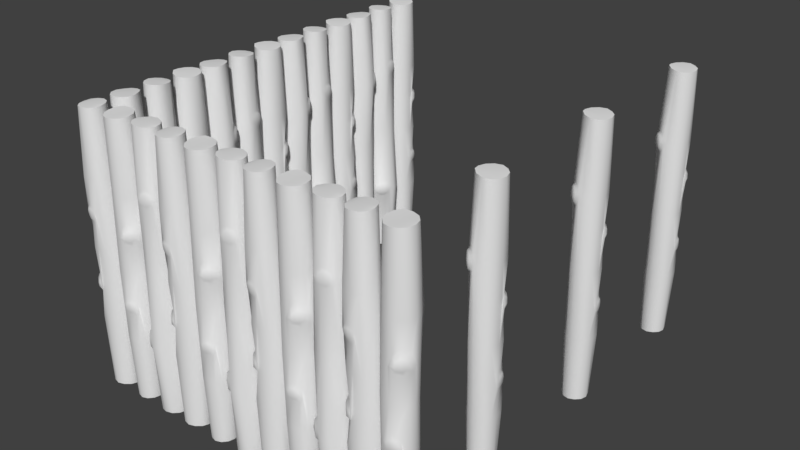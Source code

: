 # Source: Cabin.blend  (saved by Blender 2.79.0; exported with 4.5.12 LTS)
import bpy
from mathutils import Matrix  # noqa: F401  (used for matrix-valued properties, if any)

bpy.ops.wm.read_factory_settings(use_empty=True)
scene = bpy.context.scene
scene.name = 'Scene'

# ---- collections
col_collection_1 = bpy.data.collections.new('Collection 1'); scene.collection.children.link(col_collection_1)

# ---- node groups
ng_auto_smooth = bpy.data.node_groups.new('Auto Smooth', 'GeometryNodeTree')
_s = ng_auto_smooth.interface.new_socket(name='Geometry', in_out='OUTPUT', socket_type='NodeSocketGeometry')
_s = ng_auto_smooth.interface.new_socket(name='Geometry', in_out='INPUT', socket_type='NodeSocketGeometry')
_s = ng_auto_smooth.interface.new_socket(name='Angle', in_out='INPUT', socket_type='NodeSocketFloat')
_s.subtype = 'ANGLE'
_s.min_value = 0.0
_s.max_value = 3.142
ng_auto_smooth.is_modifier = True
_N = ng_auto_smooth.nodes; _L = ng_auto_smooth.links
n0 = _N.new('NodeGroupOutput'); n0.name = 'Group Output'; n0.location = (480, -100)
n1 = _N.new('NodeGroupInput'); n1.name = 'Group Input'; n1.location = (-420, -300)
n2 = _N.new('NodeGroupInput'); n2.name = 'Group Input.001'; n2.location = (-60, -100)
n3 = _N.new('GeometryNodeSetShadeSmooth'); n3.name = 'Set Shade Smooth'; n3.location = (120, -100)
n3.domain = 'EDGE'
n4 = _N.new('GeometryNodeSetShadeSmooth'); n4.name = 'Set Shade Smooth.001'; n4.location = (300, -100)
n5 = _N.new('GeometryNodeInputMeshEdgeAngle'); n5.name = 'Edge Angle'; n5.location = (-420, -220)
n6 = _N.new('GeometryNodeInputEdgeSmooth'); n6.name = 'Is Edge Smooth'; n6.location = (-60, -160)
n7 = _N.new('GeometryNodeInputShadeSmooth'); n7.name = 'Is Face Smooth'; n7.location = (-240, -340)
n8 = _N.new('FunctionNodeBooleanMath'); n8.name = 'Boolean Math'; n8.location = (-60, -220)
n9 = _N.new('FunctionNodeCompare'); n9.name = 'Compare'; n9.location = (-240, -180)
n9.operation = 'LESS_EQUAL'
_L.new(n5.outputs[0], n9.inputs[0])
_L.new(n4.outputs[0], n0.inputs[0])
_L.new(n1.outputs[1], n9.inputs[1])
_L.new(n9.outputs[0], n8.inputs[0])
_L.new(n7.outputs[0], n8.inputs[1])
_L.new(n2.outputs[0], n3.inputs[0])
_L.new(n6.outputs[0], n3.inputs[1])
_L.new(n3.outputs[0], n4.inputs[0])
_L.new(n8.outputs[0], n3.inputs[2])
n0.is_active_output = True

# ---- world
world_world = bpy.data.worlds.new('World'); scene.world = world_world
world_world.color = (0.05088, 0.05088, 0.05088)
world_world.use_sun_shadow = False
world_world.sun_shadow_jitter_overblur = 0.0
world_world.cycles.sampling_method = 'MANUAL'

# ---- meshes
me_cylinder_002 = bpy.data.meshes.new('Cylinder.002')
me_cylinder_002.from_pydata([(0.1214, 0.3917, 1.682), (-0.01664, 0.2817, 5.582), (0.201, 0.3029, 1.588), (0.08948, 0.3111, 5.507), (0.3051, 0.1924, 1.582), (0.2636, 0.1448, 7.027), (0.3938, 0.1023, 1.666), (0.3044, -0.0074, 7.021), (0.2894, -0.1523, 0.01889), (0.2636, -0.1596, 7.004), (0.1671, -0.2746, 0.02922), (0.1522, -0.271, 7.004), (2.468e-08, -0.3194, 0.01889), (1.909e-08, -0.3118, 7.004), (-0.1671, -0.2746, 0.0106), (-0.1522, -0.271, 6.989), (-0.2894, -0.1523, 0.0106), (-0.2636, -0.1596, 6.981), (-0.3342, -0.0074, -0.00734), (-0.3044, -0.0074, 6.979), (-0.2894, 0.1597, -0.00734), (-0.2503, 0.2341, 5.497), (-0.1671, 0.282, -0.00734), (-0.1464, 0.2522, 5.578), (0.1362, 0.3896, 1.971), (0.225, 0.2994, 2.055), (0.3291, 0.1889, 2.049), (0.4087, 0.1001, 1.955), (0.3508, -0.1845, 3.634), (0.1143, -0.3833, 4.452), (-0.02603, -0.3985, 2.752), (-0.09363, -0.3294, 2.925), (-0.2467, -0.2827, 4.406), (-0.3526, -0.07265, 2.883), (-0.2466, 0.2523, 5.244), (-0.1763, 0.3084, 3.619), (0.1314, 0.3293, 5.382), (0.298, 0.1647, 5.376), (0.3442, -0.0074, 5.376), (0.3111, -0.2025, 5.376), (0.09213, -0.3896, 4.603), (2.608e-08, -0.3516, 5.376), (-0.191, -0.336, 5.376), (-0.2689, -0.289, 4.557), (-0.3442, -0.0074, 5.376), (-0.2886, 0.2341, 5.369), (0.4334, 0.06701, 1.808), (0.3298, -0.1756, 1.81), (0.1904, -0.2839, 1.81), (-0.06569, -0.339, 2.561), (-0.1894, -0.2173, 2.464), (-0.3247, -0.08229, 2.518), (-0.3922, -0.03539, 2.692), (-0.3298, 0.183, 1.81), (-0.1904, 0.4102, 1.81), (0.09664, 0.4248, 1.828), (0.1852, -0.3285, 5.376), (0.2202, -0.3151, 3.634), (-0.317, -0.21, 5.376), (-0.2289, -0.1944, 2.98), (-0.125, -0.3159, 4.312), (0.02459, -0.3601, 4.331), (-0.1792, -0.3122, 4.678), (-0.02954, -0.3575, 4.697), (-0.06861, -0.3815, 4.635), (0.0002976, -0.3896, 4.403), (-0.1639, -0.3604, 4.606), (-0.09504, -0.3685, 4.375), (0.01899, -0.3908, 4.587), (0.04753, -0.3942, 4.492), (-0.2112, -0.3383, 4.518), (-0.1826, -0.3416, 4.422), (-0.309, -0.1858, 3.634), (-0.3568, -0.0074, 3.634), (-0.1784, -0.3164, 3.634), (2.887e-08, -0.342, 3.634), (3.12e-08, -0.335, 1.81), (-0.3808, -0.0074, 1.81), (-0.1904, -0.315, 1.81), (-0.3298, -0.1756, 1.81), (-0.1727, -0.343, 2.837), (-0.2263, -0.2926, 2.579), (-0.2484, -0.2675, 2.867), (-0.302, -0.2171, 2.609), (-0.3176, -0.1993, 2.813), (-0.1349, -0.3816, 2.74), (-0.1571, -0.3608, 2.633), (-0.3398, -0.1785, 2.706), (-2.561e-08, 0.3268, -0.01322), (0.1671, 0.282, -0.0331), (0.2894, 0.1597, -0.01322), (0.3342, -0.0074, 0.0106), (0.4143, -0.0074, 1.81), (-2.608e-08, 0.4613, 1.81), (-0.01075, 0.3112, 5.173), (0.3614, 0.171, 3.634), (0.4092, -0.0074, 3.634), (0.09312, 0.3294, 5.255), (0.2935, 0.3247, 1.815), (0.2562, 0.3257, 1.639), (0.3577, 0.2729, 1.815), (0.3408, 0.2456, 1.634), (0.275, 0.3239, 1.997), (0.3596, 0.2438, 1.993), (0.1709, 0.4143, 1.824), (0.4449, 0.1552, 1.808), (0.1913, 0.3901, 1.711), (0.4129, 0.1805, 1.699), (0.2029, 0.389, 1.933), (0.4245, 0.1793, 1.92), (0.1522, 0.2562, 7.02), (-2.701e-08, 0.297, 7.016), (-0.1522, 0.2562, 7.004), (-0.2636, 0.1448, 6.994), (0.1721, 0.2906, 5.376), (0.1784, 0.3016, 3.634), (-0.3081, 0.178, 5.376), (-0.3069, 0.1778, 3.619), (-0.1405, 0.2818, 5.169), (-2.515e-08, 0.3494, 3.634), (-0.07891, 0.3184, 5.382), (-0.05641, 0.3021, 5.528), (-0.1265, 0.3098, 5.394), (-0.1439, 0.3022, 5.237), (-0.05225, 0.323, 5.24), (-0.1481, 0.2813, 5.525), (-0.2485, 0.2685, 5.378), (0.04815, 0.3358, 5.387), (0.01854, 0.3229, 5.475), (-0.2214, 0.2685, 5.468), (0.02111, 0.3358, 5.297), (-0.2189, 0.2814, 5.29), (-0.2554, -0.0074, 7.0), (-0.1522, -0.0074, 7.013), (-4.191e-09, -0.0074, 7.017), (0.1522, -0.0074, 7.023), (0.2636, -0.0074, 7.027), (0.2894, -0.0074, 0.0106), (0.1671, -0.0074, -0.000433), (4.657e-10, -0.0074, -0.005675), (-0.1671, -0.0074, -0.01131), (-0.2894, -0.0074, -0.008521)], [], [(3, 36, 127, 128), (114, 110, 5, 37), (37, 5, 7, 38), (38, 7, 9, 39), (39, 9, 11, 56), (56, 11, 13, 41), (41, 13, 15, 42), (42, 15, 17, 58), (58, 17, 19, 44), (44, 19, 113, 116), (135, 134, 13, 11), (21, 23, 125, 129), (34, 45, 126, 131), (136, 135, 11, 9), (54, 35, 119, 93), (53, 117, 35, 54), (77, 73, 117, 53), (30, 31, 80, 85), (33, 52, 87, 84), (51, 50, 81, 83), (48, 57, 75, 76), (47, 28, 57, 48), (92, 96, 28, 47), (55, 24, 108, 104), (24, 25, 102, 108), (2, 0, 106, 99), (97, 94, 124, 130), (1, 3, 128, 121), (73, 44, 116, 117), (72, 58, 44, 73), (43, 32, 71, 70), (60, 61, 65, 67), (62, 43, 70, 66), (28, 39, 56, 57), (96, 38, 39, 28), (95, 37, 38, 96), (115, 114, 37, 95), (36, 97, 130, 127), (46, 6, 107, 105), (25, 26, 103, 102), (0, 55, 104, 106), (91, 92, 47, 8), (8, 47, 48, 10), (10, 48, 76, 12), (12, 76, 78, 14), (14, 78, 79, 16), (16, 79, 77, 18), (18, 77, 53, 20), (20, 53, 54, 22), (22, 54, 93, 88), (40, 29, 57, 56), (32, 43, 58, 72), (60, 32, 72, 74), (61, 60, 74, 75), (29, 61, 75, 57), (43, 62, 42, 58), (62, 63, 41, 42), (63, 40, 56, 41), (67, 66, 70, 71), (65, 64, 66, 67), (69, 68, 64, 65), (63, 62, 66, 64), (61, 29, 69, 65), (32, 60, 67, 71), (29, 40, 68, 69), (40, 63, 64, 68), (33, 59, 72, 73), (59, 31, 74, 72), (31, 30, 75, 74), (30, 49, 76, 75), (52, 33, 73, 77), (49, 50, 78, 76), (50, 51, 79, 78), (51, 52, 77, 79), (83, 82, 84, 87), (81, 80, 82, 83), (86, 85, 80, 81), (59, 33, 84, 82), (52, 51, 83, 87), (50, 49, 86, 81), (49, 30, 85, 86), (31, 59, 82, 80), (0, 2, 89, 88), (2, 4, 90, 89), (4, 6, 91, 90), (6, 46, 92, 91), (24, 55, 93, 119), (27, 26, 95, 96), (26, 25, 115, 95), (25, 24, 119, 115), (46, 27, 96, 92), (55, 0, 88, 93), (100, 103, 109, 105), (98, 102, 103, 100), (104, 108, 102, 98), (106, 104, 98, 99), (99, 98, 100, 101), (101, 100, 105, 107), (4, 2, 99, 101), (27, 46, 105, 109), (26, 27, 109, 103), (6, 4, 101, 107), (3, 1, 111, 110), (23, 21, 113, 112), (1, 23, 112, 111), (97, 36, 114, 115), (45, 34, 117, 116), (118, 94, 119, 35), (34, 118, 35, 117), (94, 97, 115, 119), (36, 3, 110, 114), (21, 45, 116, 113), (120, 121, 128, 127), (126, 129, 125, 122), (122, 125, 121, 120), (123, 122, 120, 124), (131, 126, 122, 123), (124, 120, 127, 130), (94, 118, 123, 124), (23, 1, 121, 125), (45, 21, 129, 126), (118, 34, 131, 123), (133, 134, 111, 112), (132, 133, 112, 113), (19, 17, 132), (7, 5, 136), (5, 110, 135, 136), (110, 111, 134, 135), (15, 13, 134, 133), (17, 15, 133, 132), (113, 19, 132), (9, 7, 136), (138, 137, 8, 10), (139, 138, 10, 12), (139, 140, 22, 88), (140, 141, 20, 22), (18, 20, 141), (91, 8, 137), (14, 16, 141, 140), (12, 14, 140, 139), (88, 89, 138, 139), (89, 90, 137, 138), (90, 91, 137), (16, 18, 141)])
me_cylinder_002.polygons.foreach_set('use_smooth', [True] * 144)
me_cylinder_002.use_remesh_preserve_volume = False
me_cylinder_002.use_remesh_preserve_attributes = False
me_cylinder_002.use_mirror_vertex_groups = False
me_cylinder_002.update()
me_cylinder_003 = bpy.data.meshes.new('Cylinder.003')
me_cylinder_003.from_pydata([(0.1255, 0.3807, -1.899), (-0.01246, 0.2707, 2.001), (0.2051, 0.292, -1.993), (0.09365, 0.3001, 1.926), (0.3092, 0.1814, -1.999), (0.2678, 0.1338, 3.446), (0.398, 0.09127, -1.915), (0.3086, -0.01838, 3.44), (0.2936, -0.1633, -3.562), (0.2678, -0.1706, 3.423), (0.1713, -0.2856, -3.552), (0.1564, -0.282, 3.423), (0.004174, -0.3304, -3.562), (0.004174, -0.3228, 3.423), (-0.1629, -0.2856, -3.571), (-0.148, -0.282, 3.408), (-0.2852, -0.1633, -3.571), (-0.2594, -0.1706, 3.4), (-0.33, -0.01838, -3.588), (-0.3002, -0.01838, 3.398), (-0.2852, 0.1487, -3.588), (-0.2461, 0.2231, 1.916), (-0.1629, 0.271, -3.588), (-0.1422, 0.2413, 1.997), (0.1404, 0.3786, -1.61), (0.2292, 0.2885, -1.526), (0.3333, 0.1779, -1.532), (0.4129, 0.08911, -1.626), (0.355, -0.1955, 0.05305), (0.1184, -0.3942, 0.8714), (-0.02185, -0.4095, -0.8293), (-0.08945, -0.3404, -0.6557), (-0.2426, -0.2937, 0.8247), (-0.3484, -0.08363, -0.698), (-0.2425, 0.2414, 1.663), (-0.1721, 0.2974, 0.03814), (0.1356, 0.3183, 1.801), (0.3022, 0.1537, 1.794), (0.3483, -0.01838, 1.794), (0.3153, -0.2135, 1.794), (0.0963, -0.4005, 1.022), (0.004174, -0.3625, 1.794), (-0.1868, -0.347, 1.794), (-0.2647, -0.3, 0.9756), (-0.34, -0.01838, 1.794), (-0.2844, 0.2231, 1.788), (0.4376, 0.05602, -1.773), (0.334, -0.1866, -1.771), (0.1946, -0.2949, -1.771), (-0.06152, -0.35, -1.02), (-0.1852, -0.2282, -1.117), (-0.3205, -0.09327, -1.063), (-0.3881, -0.04638, -0.8891), (-0.3256, 0.172, -1.771), (-0.1862, 0.3993, -1.771), (0.1008, 0.4138, -1.753), (0.1893, -0.3395, 1.794), (0.2244, -0.3261, 0.05305), (-0.3128, -0.221, 1.794), (-0.2247, -0.2054, -0.6013), (-0.1209, -0.3268, 0.7309), (0.02877, -0.3711, 0.75), (-0.175, -0.3232, 1.097), (-0.02536, -0.3685, 1.116), (-0.06443, -0.3925, 1.054), (0.004471, -0.4006, 0.8224), (-0.1598, -0.3714, 1.025), (-0.09087, -0.3795, 0.7936), (0.02316, -0.4018, 1.006), (0.0517, -0.4051, 0.9104), (-0.207, -0.3493, 0.9369), (-0.1785, -0.3526, 0.8411), (-0.3048, -0.1968, 0.05305), (-0.3526, -0.01838, 0.05305), (-0.1742, -0.3274, 0.05305), (0.004174, -0.3529, 0.05305), (0.004174, -0.3459, -1.771), (-0.3766, -0.01838, -1.771), (-0.1862, -0.326, -1.771), (-0.3256, -0.1866, -1.771), (-0.1686, -0.3539, -0.7445), (-0.2221, -0.3036, -1.003), (-0.2442, -0.2784, -0.7141), (-0.2978, -0.2281, -0.9721), (-0.3134, -0.2103, -0.7681), (-0.1307, -0.3926, -0.8416), (-0.1529, -0.3718, -0.9485), (-0.3356, -0.1895, -0.875), (0.004174, 0.3158, -3.594), (0.1713, 0.271, -3.614), (0.2936, 0.1487, -3.594), (0.3384, -0.01838, -3.571), (0.4185, -0.01838, -1.771), (0.004174, 0.4503, -1.771), (-0.006576, 0.3002, 1.592), (0.3656, 0.16, 0.05305), (0.4134, -0.01838, 0.05305), (0.09729, 0.3184, 1.674), (0.2977, 0.3137, -1.767), (0.2603, 0.3147, -1.942), (0.3619, 0.2619, -1.767), (0.345, 0.2346, -1.947), (0.2792, 0.3129, -1.584), (0.3638, 0.2328, -1.589), (0.1751, 0.4033, -1.758), (0.449, 0.1442, -1.773), (0.1955, 0.3792, -1.87), (0.4171, 0.1695, -1.883), (0.2071, 0.378, -1.648), (0.4287, 0.1684, -1.661), (0.1564, 0.2452, 3.439), (0.004174, 0.286, 3.435), (-0.148, 0.2452, 3.423), (-0.2594, 0.1338, 3.413), (0.1763, 0.2797, 1.794), (0.1826, 0.2906, 0.05305), (-0.304, 0.167, 1.794), (-0.3027, 0.1668, 0.03814), (-0.1364, 0.2708, 1.588), (0.004174, 0.3384, 0.05305), (-0.07474, 0.3074, 1.801), (-0.05224, 0.2911, 1.947), (-0.1224, 0.2988, 1.813), (-0.1397, 0.2912, 1.656), (-0.04808, 0.312, 1.658), (-0.1439, 0.2703, 1.944), (-0.2443, 0.2575, 1.797), (0.05233, 0.3248, 1.806), (0.02271, 0.3119, 1.894), (-0.2173, 0.2575, 1.887), (0.02528, 0.3248, 1.716), (-0.2147, 0.2704, 1.708), (-0.2512, -0.01838, 3.418), (-0.148, -0.01838, 3.432), (0.004174, -0.01838, 3.436), (0.1564, -0.01838, 3.441), (0.2678, -0.01838, 3.445), (0.2936, -0.01838, -3.571), (0.1713, -0.01838, -3.582), (0.004174, -0.01838, -3.587), (-0.1629, -0.01838, -3.592), (-0.2852, -0.01838, -3.59)], [], [(3, 36, 127, 128), (114, 110, 5, 37), (37, 5, 7, 38), (38, 7, 9, 39), (39, 9, 11, 56), (56, 11, 13, 41), (41, 13, 15, 42), (42, 15, 17, 58), (58, 17, 19, 44), (44, 19, 113, 116), (135, 134, 13, 11), (21, 23, 125, 129), (34, 45, 126, 131), (136, 135, 11, 9), (54, 35, 119, 93), (53, 117, 35, 54), (77, 73, 117, 53), (30, 31, 80, 85), (33, 52, 87, 84), (51, 50, 81, 83), (48, 57, 75, 76), (47, 28, 57, 48), (92, 96, 28, 47), (55, 24, 108, 104), (24, 25, 102, 108), (2, 0, 106, 99), (97, 94, 124, 130), (1, 3, 128, 121), (73, 44, 116, 117), (72, 58, 44, 73), (43, 32, 71, 70), (60, 61, 65, 67), (62, 43, 70, 66), (28, 39, 56, 57), (96, 38, 39, 28), (95, 37, 38, 96), (115, 114, 37, 95), (36, 97, 130, 127), (46, 6, 107, 105), (25, 26, 103, 102), (0, 55, 104, 106), (91, 92, 47, 8), (8, 47, 48, 10), (10, 48, 76, 12), (12, 76, 78, 14), (14, 78, 79, 16), (16, 79, 77, 18), (18, 77, 53, 20), (20, 53, 54, 22), (22, 54, 93, 88), (40, 29, 57, 56), (32, 43, 58, 72), (60, 32, 72, 74), (61, 60, 74, 75), (29, 61, 75, 57), (43, 62, 42, 58), (62, 63, 41, 42), (63, 40, 56, 41), (67, 66, 70, 71), (65, 64, 66, 67), (69, 68, 64, 65), (63, 62, 66, 64), (61, 29, 69, 65), (32, 60, 67, 71), (29, 40, 68, 69), (40, 63, 64, 68), (33, 59, 72, 73), (59, 31, 74, 72), (31, 30, 75, 74), (30, 49, 76, 75), (52, 33, 73, 77), (49, 50, 78, 76), (50, 51, 79, 78), (51, 52, 77, 79), (83, 82, 84, 87), (81, 80, 82, 83), (86, 85, 80, 81), (59, 33, 84, 82), (52, 51, 83, 87), (50, 49, 86, 81), (49, 30, 85, 86), (31, 59, 82, 80), (0, 2, 89, 88), (2, 4, 90, 89), (4, 6, 91, 90), (6, 46, 92, 91), (24, 55, 93, 119), (27, 26, 95, 96), (26, 25, 115, 95), (25, 24, 119, 115), (46, 27, 96, 92), (55, 0, 88, 93), (100, 103, 109, 105), (98, 102, 103, 100), (104, 108, 102, 98), (106, 104, 98, 99), (99, 98, 100, 101), (101, 100, 105, 107), (4, 2, 99, 101), (27, 46, 105, 109), (26, 27, 109, 103), (6, 4, 101, 107), (3, 1, 111, 110), (23, 21, 113, 112), (1, 23, 112, 111), (97, 36, 114, 115), (45, 34, 117, 116), (118, 94, 119, 35), (34, 118, 35, 117), (94, 97, 115, 119), (36, 3, 110, 114), (21, 45, 116, 113), (120, 121, 128, 127), (126, 129, 125, 122), (122, 125, 121, 120), (123, 122, 120, 124), (131, 126, 122, 123), (124, 120, 127, 130), (94, 118, 123, 124), (23, 1, 121, 125), (45, 21, 129, 126), (118, 34, 131, 123), (133, 134, 111, 112), (132, 133, 112, 113), (19, 17, 132), (7, 5, 136), (5, 110, 135, 136), (110, 111, 134, 135), (15, 13, 134, 133), (17, 15, 133, 132), (113, 19, 132), (9, 7, 136), (138, 137, 8, 10), (139, 138, 10, 12), (139, 140, 22, 88), (140, 141, 20, 22), (18, 20, 141), (91, 8, 137), (14, 16, 141, 140), (12, 14, 140, 139), (88, 89, 138, 139), (89, 90, 137, 138), (90, 91, 137), (16, 18, 141)])
me_cylinder_003.polygons.foreach_set('use_smooth', [True] * 144)
me_cylinder_003.use_remesh_preserve_volume = False
me_cylinder_003.use_remesh_preserve_attributes = False
me_cylinder_003.use_mirror_vertex_groups = False
me_cylinder_003.update()
me_cylinder_004 = bpy.data.meshes.new('Cylinder.004')
me_cylinder_004.from_pydata([(0.1214, 0.3917, 1.682), (-0.01664, 0.2817, 5.582), (0.201, 0.3029, 1.588), (0.08948, 0.3111, 5.507), (0.3051, 0.1924, 1.582), (0.2636, 0.1448, 7.027), (0.3938, 0.1023, 1.666), (0.3044, -0.0074, 7.021), (0.2894, -0.1523, 0.01889), (0.2636, -0.1596, 7.004), (0.1671, -0.2746, 0.02922), (0.1522, -0.271, 7.004), (-3.492e-08, -0.3194, 0.01889), (-4.051e-08, -0.3118, 7.004), (-0.1671, -0.2746, 0.0106), (-0.1522, -0.271, 6.989), (-0.2894, -0.1523, 0.0106), (-0.2636, -0.1596, 6.981), (-0.3342, -0.0074, -0.00734), (-0.3044, -0.0074, 6.979), (-0.2894, 0.1597, -0.00734), (-0.2503, 0.2341, 5.497), (-0.1671, 0.282, -0.00734), (-0.1464, 0.2522, 5.578), (0.1362, 0.3896, 1.971), (0.225, 0.2994, 2.055), (0.3291, 0.1889, 2.049), (0.4087, 0.1001, 1.955), (0.3508, -0.1845, 3.634), (0.1143, -0.3833, 4.452), (-0.02603, -0.3985, 2.752), (-0.09363, -0.3294, 2.925), (-0.2467, -0.2827, 4.406), (-0.3526, -0.07265, 2.883), (-0.2466, 0.2523, 5.244), (-0.1763, 0.3084, 3.619), (0.1314, 0.3293, 5.382), (0.298, 0.1647, 5.376), (0.3442, -0.0074, 5.376), (0.3111, -0.2025, 5.376), (0.09213, -0.3896, 4.603), (-3.353e-08, -0.3516, 5.376), (-0.191, -0.336, 5.376), (-0.2689, -0.289, 4.557), (-0.3442, -0.0074, 5.376), (-0.2886, 0.2341, 5.369), (0.4334, 0.06701, 1.808), (0.3298, -0.1756, 1.81), (0.1904, -0.2839, 1.81), (-0.06569, -0.339, 2.561), (-0.1894, -0.2173, 2.464), (-0.3247, -0.08229, 2.518), (-0.3922, -0.03539, 2.692), (-0.3298, 0.183, 1.81), (-0.1904, 0.4102, 1.81), (0.09664, 0.4248, 1.828), (0.1852, -0.3285, 5.376), (0.2202, -0.3151, 3.634), (-0.317, -0.21, 5.376), (-0.2289, -0.1944, 2.98), (-0.125, -0.3159, 4.312), (0.02459, -0.3601, 4.331), (-0.1792, -0.3122, 4.678), (-0.02954, -0.3575, 4.697), (-0.06861, -0.3815, 4.635), (0.0002975, -0.3896, 4.403), (-0.1639, -0.3604, 4.606), (-0.09504, -0.3685, 4.375), (0.01899, -0.3908, 4.587), (0.04753, -0.3942, 4.492), (-0.2112, -0.3383, 4.518), (-0.1826, -0.3416, 4.422), (-0.309, -0.1858, 3.634), (-0.3568, -0.0074, 3.634), (-0.1784, -0.3164, 3.634), (-3.073e-08, -0.342, 3.634), (-2.841e-08, -0.335, 1.81), (-0.3808, -0.0074, 1.81), (-0.1904, -0.315, 1.81), (-0.3298, -0.1756, 1.81), (-0.1727, -0.343, 2.837), (-0.2263, -0.2926, 2.579), (-0.2484, -0.2675, 2.867), (-0.302, -0.2171, 2.609), (-0.3176, -0.1993, 2.813), (-0.1349, -0.3816, 2.74), (-0.1571, -0.3608, 2.633), (-0.3398, -0.1785, 2.706), (-8.522e-08, 0.3268, -0.01322), (0.1671, 0.282, -0.0331), (0.2894, 0.1597, -0.01322), (0.3342, -0.0074, 0.0106), (0.4143, -0.0074, 1.81), (-8.568e-08, 0.4613, 1.81), (-0.01075, 0.3112, 5.173), (0.3614, 0.171, 3.634), (0.4092, -0.0074, 3.634), (0.09312, 0.3294, 5.255), (0.2935, 0.3247, 1.815), (0.2562, 0.3257, 1.639), (0.3577, 0.2729, 1.815), (0.3408, 0.2456, 1.634), (0.275, 0.3239, 1.997), (0.3596, 0.2438, 1.993), (0.1709, 0.4143, 1.824), (0.4449, 0.1552, 1.808), (0.1913, 0.3901, 1.711), (0.4129, 0.1805, 1.699), (0.2029, 0.389, 1.933), (0.4245, 0.1793, 1.92), (0.1522, 0.2562, 7.02), (-8.661e-08, 0.297, 7.016), (-0.1522, 0.2562, 7.004), (-0.2636, 0.1448, 6.994), (0.1721, 0.2906, 5.376), (0.1784, 0.3016, 3.634), (-0.3081, 0.178, 5.376), (-0.3069, 0.1778, 3.619), (-0.1405, 0.2818, 5.169), (-8.475e-08, 0.3494, 3.634), (-0.07891, 0.3184, 5.382), (-0.05641, 0.3021, 5.528), (-0.1265, 0.3098, 5.394), (-0.1439, 0.3022, 5.237), (-0.05225, 0.323, 5.24), (-0.1481, 0.2813, 5.525), (-0.2485, 0.2685, 5.378), (0.04815, 0.3358, 5.387), (0.01854, 0.3229, 5.475), (-0.2214, 0.2685, 5.468), (0.02111, 0.3358, 5.297), (-0.2189, 0.2814, 5.29), (-0.2554, -0.0074, 7.0), (-0.1522, -0.0074, 7.013), (-6.38e-08, -0.0074, 7.017), (0.1522, -0.0074, 7.023), (0.2636, -0.0074, 7.027), (0.2894, -0.0074, 0.0106), (0.1671, -0.0074, -0.0004327), (-5.914e-08, -0.0074, -0.005675), (-0.1671, -0.0074, -0.01131), (-0.2894, -0.0074, -0.008521)], [], [(3, 36, 127, 128), (114, 110, 5, 37), (37, 5, 7, 38), (38, 7, 9, 39), (39, 9, 11, 56), (56, 11, 13, 41), (41, 13, 15, 42), (42, 15, 17, 58), (58, 17, 19, 44), (44, 19, 113, 116), (135, 134, 13, 11), (21, 23, 125, 129), (34, 45, 126, 131), (136, 135, 11, 9), (54, 35, 119, 93), (53, 117, 35, 54), (77, 73, 117, 53), (30, 31, 80, 85), (33, 52, 87, 84), (51, 50, 81, 83), (48, 57, 75, 76), (47, 28, 57, 48), (92, 96, 28, 47), (55, 24, 108, 104), (24, 25, 102, 108), (2, 0, 106, 99), (97, 94, 124, 130), (1, 3, 128, 121), (73, 44, 116, 117), (72, 58, 44, 73), (43, 32, 71, 70), (60, 61, 65, 67), (62, 43, 70, 66), (28, 39, 56, 57), (96, 38, 39, 28), (95, 37, 38, 96), (115, 114, 37, 95), (36, 97, 130, 127), (46, 6, 107, 105), (25, 26, 103, 102), (0, 55, 104, 106), (91, 92, 47, 8), (8, 47, 48, 10), (10, 48, 76, 12), (12, 76, 78, 14), (14, 78, 79, 16), (16, 79, 77, 18), (18, 77, 53, 20), (20, 53, 54, 22), (22, 54, 93, 88), (40, 29, 57, 56), (32, 43, 58, 72), (60, 32, 72, 74), (61, 60, 74, 75), (29, 61, 75, 57), (43, 62, 42, 58), (62, 63, 41, 42), (63, 40, 56, 41), (67, 66, 70, 71), (65, 64, 66, 67), (69, 68, 64, 65), (63, 62, 66, 64), (61, 29, 69, 65), (32, 60, 67, 71), (29, 40, 68, 69), (40, 63, 64, 68), (33, 59, 72, 73), (59, 31, 74, 72), (31, 30, 75, 74), (30, 49, 76, 75), (52, 33, 73, 77), (49, 50, 78, 76), (50, 51, 79, 78), (51, 52, 77, 79), (83, 82, 84, 87), (81, 80, 82, 83), (86, 85, 80, 81), (59, 33, 84, 82), (52, 51, 83, 87), (50, 49, 86, 81), (49, 30, 85, 86), (31, 59, 82, 80), (0, 2, 89, 88), (2, 4, 90, 89), (4, 6, 91, 90), (6, 46, 92, 91), (24, 55, 93, 119), (27, 26, 95, 96), (26, 25, 115, 95), (25, 24, 119, 115), (46, 27, 96, 92), (55, 0, 88, 93), (100, 103, 109, 105), (98, 102, 103, 100), (104, 108, 102, 98), (106, 104, 98, 99), (99, 98, 100, 101), (101, 100, 105, 107), (4, 2, 99, 101), (27, 46, 105, 109), (26, 27, 109, 103), (6, 4, 101, 107), (3, 1, 111, 110), (23, 21, 113, 112), (1, 23, 112, 111), (97, 36, 114, 115), (45, 34, 117, 116), (118, 94, 119, 35), (34, 118, 35, 117), (94, 97, 115, 119), (36, 3, 110, 114), (21, 45, 116, 113), (120, 121, 128, 127), (126, 129, 125, 122), (122, 125, 121, 120), (123, 122, 120, 124), (131, 126, 122, 123), (124, 120, 127, 130), (94, 118, 123, 124), (23, 1, 121, 125), (45, 21, 129, 126), (118, 34, 131, 123), (133, 134, 111, 112), (132, 133, 112, 113), (19, 17, 132), (7, 5, 136), (5, 110, 135, 136), (110, 111, 134, 135), (15, 13, 134, 133), (17, 15, 133, 132), (113, 19, 132), (9, 7, 136), (138, 137, 8, 10), (139, 138, 10, 12), (139, 140, 22, 88), (140, 141, 20, 22), (18, 20, 141), (91, 8, 137), (14, 16, 141, 140), (12, 14, 140, 139), (88, 89, 138, 139), (89, 90, 137, 138), (90, 91, 137), (16, 18, 141)])
me_cylinder_004.polygons.foreach_set('use_smooth', [True] * 144)
me_cylinder_004.use_remesh_preserve_volume = False
me_cylinder_004.use_remesh_preserve_attributes = False
me_cylinder_004.use_mirror_vertex_groups = False
me_cylinder_004.update()
me_cylinder_007 = bpy.data.meshes.new('Cylinder.007')
me_cylinder_007.from_pydata([(0.1255, 0.3807, -1.899), (-0.01246, 0.2707, 2.001), (0.2051, 0.292, -1.993), (0.09365, 0.3001, 1.926), (0.3092, 0.1814, -1.999), (0.2678, 0.1338, 3.446), (0.398, 0.09127, -1.915), (0.3086, -0.01838, 3.44), (0.2936, -0.1633, -3.562), (0.2678, -0.1706, 3.423), (0.1713, -0.2856, -3.552), (0.1564, -0.282, 3.423), (0.004174, -0.3304, -3.562), (0.004174, -0.3228, 3.423), (-0.1629, -0.2856, -3.571), (-0.148, -0.282, 3.408), (-0.2852, -0.1633, -3.571), (-0.2594, -0.1706, 3.4), (-0.33, -0.01838, -3.588), (-0.3002, -0.01838, 3.398), (-0.2852, 0.1487, -3.588), (-0.2461, 0.2231, 1.916), (-0.1629, 0.271, -3.588), (-0.1422, 0.2413, 1.997), (0.1404, 0.3786, -1.61), (0.2292, 0.2885, -1.526), (0.3333, 0.1779, -1.532), (0.4129, 0.08911, -1.626), (0.355, -0.1955, 0.05305), (0.1184, -0.3942, 0.8714), (-0.02185, -0.4095, -0.8293), (-0.08945, -0.3404, -0.6557), (-0.2426, -0.2937, 0.8247), (-0.3484, -0.08363, -0.698), (-0.2425, 0.2414, 1.663), (-0.1721, 0.2974, 0.03814), (0.1356, 0.3183, 1.801), (0.3022, 0.1537, 1.794), (0.3483, -0.01838, 1.794), (0.3153, -0.2135, 1.794), (0.0963, -0.4005, 1.022), (0.004174, -0.3625, 1.794), (-0.1868, -0.347, 1.794), (-0.2647, -0.3, 0.9756), (-0.34, -0.01838, 1.794), (-0.2844, 0.2231, 1.788), (0.4376, 0.05602, -1.773), (0.334, -0.1866, -1.771), (0.1946, -0.2949, -1.771), (-0.06152, -0.35, -1.02), (-0.1852, -0.2282, -1.117), (-0.3205, -0.09327, -1.063), (-0.3881, -0.04638, -0.8891), (-0.3256, 0.172, -1.771), (-0.1862, 0.3993, -1.771), (0.1008, 0.4138, -1.753), (0.1893, -0.3395, 1.794), (0.2244, -0.3261, 0.05305), (-0.3128, -0.221, 1.794), (-0.2247, -0.2054, -0.6013), (-0.1209, -0.3268, 0.7309), (0.02877, -0.3711, 0.75), (-0.175, -0.3232, 1.097), (-0.02536, -0.3685, 1.116), (-0.06443, -0.3925, 1.054), (0.004471, -0.4006, 0.8224), (-0.1598, -0.3714, 1.025), (-0.09087, -0.3795, 0.7936), (0.02316, -0.4018, 1.006), (0.0517, -0.4051, 0.9104), (-0.207, -0.3493, 0.9369), (-0.1785, -0.3526, 0.8411), (-0.3048, -0.1968, 0.05305), (-0.3526, -0.01838, 0.05305), (-0.1742, -0.3274, 0.05305), (0.004174, -0.3529, 0.05305), (0.004174, -0.3459, -1.771), (-0.3766, -0.01838, -1.771), (-0.1862, -0.326, -1.771), (-0.3256, -0.1866, -1.771), (-0.1686, -0.3539, -0.7445), (-0.2221, -0.3036, -1.003), (-0.2442, -0.2784, -0.7141), (-0.2978, -0.2281, -0.9721), (-0.3134, -0.2103, -0.7681), (-0.1307, -0.3926, -0.8416), (-0.1529, -0.3718, -0.9485), (-0.3356, -0.1895, -0.875), (0.004174, 0.3158, -3.594), (0.1713, 0.271, -3.614), (0.2936, 0.1487, -3.594), (0.3384, -0.01838, -3.571), (0.4185, -0.01838, -1.771), (0.004174, 0.4503, -1.771), (-0.006576, 0.3002, 1.592), (0.3656, 0.16, 0.05305), (0.4134, -0.01838, 0.05305), (0.09729, 0.3184, 1.674), (0.2977, 0.3137, -1.767), (0.2603, 0.3147, -1.942), (0.3619, 0.2619, -1.767), (0.345, 0.2346, -1.947), (0.2792, 0.3129, -1.584), (0.3638, 0.2328, -1.589), (0.1751, 0.4033, -1.758), (0.449, 0.1442, -1.773), (0.1955, 0.3792, -1.87), (0.4171, 0.1695, -1.883), (0.2071, 0.378, -1.648), (0.4287, 0.1684, -1.661), (0.1564, 0.2452, 3.439), (0.004174, 0.286, 3.435), (-0.148, 0.2452, 3.423), (-0.2594, 0.1338, 3.413), (0.1763, 0.2797, 1.794), (0.1826, 0.2906, 0.05305), (-0.304, 0.167, 1.794), (-0.3027, 0.1668, 0.03814), (-0.1364, 0.2708, 1.588), (0.004174, 0.3384, 0.05305), (-0.07474, 0.3074, 1.801), (-0.05224, 0.2911, 1.947), (-0.1224, 0.2988, 1.813), (-0.1397, 0.2912, 1.656), (-0.04808, 0.312, 1.658), (-0.1439, 0.2703, 1.944), (-0.2443, 0.2575, 1.797), (0.05233, 0.3248, 1.806), (0.02271, 0.3119, 1.894), (-0.2173, 0.2575, 1.887), (0.02528, 0.3248, 1.716), (-0.2147, 0.2704, 1.708), (-0.2512, -0.01838, 3.418), (-0.148, -0.01838, 3.432), (0.004174, -0.01838, 3.436), (0.1564, -0.01838, 3.441), (0.2678, -0.01838, 3.445), (0.2936, -0.01838, -3.571), (0.1713, -0.01838, -3.582), (0.004174, -0.01838, -3.587), (-0.1629, -0.01838, -3.592), (-0.2852, -0.01838, -3.59)], [], [(3, 36, 127, 128), (114, 110, 5, 37), (37, 5, 7, 38), (38, 7, 9, 39), (39, 9, 11, 56), (56, 11, 13, 41), (41, 13, 15, 42), (42, 15, 17, 58), (58, 17, 19, 44), (44, 19, 113, 116), (135, 134, 13, 11), (21, 23, 125, 129), (34, 45, 126, 131), (136, 135, 11, 9), (54, 35, 119, 93), (53, 117, 35, 54), (77, 73, 117, 53), (30, 31, 80, 85), (33, 52, 87, 84), (51, 50, 81, 83), (48, 57, 75, 76), (47, 28, 57, 48), (92, 96, 28, 47), (55, 24, 108, 104), (24, 25, 102, 108), (2, 0, 106, 99), (97, 94, 124, 130), (1, 3, 128, 121), (73, 44, 116, 117), (72, 58, 44, 73), (43, 32, 71, 70), (60, 61, 65, 67), (62, 43, 70, 66), (28, 39, 56, 57), (96, 38, 39, 28), (95, 37, 38, 96), (115, 114, 37, 95), (36, 97, 130, 127), (46, 6, 107, 105), (25, 26, 103, 102), (0, 55, 104, 106), (91, 92, 47, 8), (8, 47, 48, 10), (10, 48, 76, 12), (12, 76, 78, 14), (14, 78, 79, 16), (16, 79, 77, 18), (18, 77, 53, 20), (20, 53, 54, 22), (22, 54, 93, 88), (40, 29, 57, 56), (32, 43, 58, 72), (60, 32, 72, 74), (61, 60, 74, 75), (29, 61, 75, 57), (43, 62, 42, 58), (62, 63, 41, 42), (63, 40, 56, 41), (67, 66, 70, 71), (65, 64, 66, 67), (69, 68, 64, 65), (63, 62, 66, 64), (61, 29, 69, 65), (32, 60, 67, 71), (29, 40, 68, 69), (40, 63, 64, 68), (33, 59, 72, 73), (59, 31, 74, 72), (31, 30, 75, 74), (30, 49, 76, 75), (52, 33, 73, 77), (49, 50, 78, 76), (50, 51, 79, 78), (51, 52, 77, 79), (83, 82, 84, 87), (81, 80, 82, 83), (86, 85, 80, 81), (59, 33, 84, 82), (52, 51, 83, 87), (50, 49, 86, 81), (49, 30, 85, 86), (31, 59, 82, 80), (0, 2, 89, 88), (2, 4, 90, 89), (4, 6, 91, 90), (6, 46, 92, 91), (24, 55, 93, 119), (27, 26, 95, 96), (26, 25, 115, 95), (25, 24, 119, 115), (46, 27, 96, 92), (55, 0, 88, 93), (100, 103, 109, 105), (98, 102, 103, 100), (104, 108, 102, 98), (106, 104, 98, 99), (99, 98, 100, 101), (101, 100, 105, 107), (4, 2, 99, 101), (27, 46, 105, 109), (26, 27, 109, 103), (6, 4, 101, 107), (3, 1, 111, 110), (23, 21, 113, 112), (1, 23, 112, 111), (97, 36, 114, 115), (45, 34, 117, 116), (118, 94, 119, 35), (34, 118, 35, 117), (94, 97, 115, 119), (36, 3, 110, 114), (21, 45, 116, 113), (120, 121, 128, 127), (126, 129, 125, 122), (122, 125, 121, 120), (123, 122, 120, 124), (131, 126, 122, 123), (124, 120, 127, 130), (94, 118, 123, 124), (23, 1, 121, 125), (45, 21, 129, 126), (118, 34, 131, 123), (133, 134, 111, 112), (132, 133, 112, 113), (19, 17, 132), (7, 5, 136), (5, 110, 135, 136), (110, 111, 134, 135), (15, 13, 134, 133), (17, 15, 133, 132), (113, 19, 132), (9, 7, 136), (138, 137, 8, 10), (139, 138, 10, 12), (139, 140, 22, 88), (140, 141, 20, 22), (18, 20, 141), (91, 8, 137), (14, 16, 141, 140), (12, 14, 140, 139), (88, 89, 138, 139), (89, 90, 137, 138), (90, 91, 137), (16, 18, 141)])
me_cylinder_007.polygons.foreach_set('use_smooth', [True] * 144)
me_cylinder_007.use_remesh_preserve_volume = False
me_cylinder_007.use_remesh_preserve_attributes = False
me_cylinder_007.use_mirror_vertex_groups = False
me_cylinder_007.update()
me_cylinder_006 = bpy.data.meshes.new('Cylinder.006')
me_cylinder_006.from_pydata([(0.1214, 0.3917, 1.682), (-0.01664, 0.2817, 5.582), (0.201, 0.3029, 1.588), (0.08948, 0.3111, 5.507), (0.3051, 0.1924, 1.582), (0.2636, 0.1448, 7.027), (0.3938, 0.1023, 1.666), (0.3044, -0.0074, 7.021), (0.2894, -0.1523, 0.01889), (0.2636, -0.1596, 7.004), (0.1671, -0.2746, 0.02922), (0.1522, -0.271, 7.004), (2.468e-08, -0.3194, 0.01889), (1.909e-08, -0.3118, 7.004), (-0.1671, -0.2746, 0.0106), (-0.1522, -0.271, 6.989), (-0.2894, -0.1523, 0.0106), (-0.2636, -0.1596, 6.981), (-0.3342, -0.0074, -0.00734), (-0.3044, -0.0074, 6.979), (-0.2894, 0.1597, -0.00734), (-0.2503, 0.2341, 5.497), (-0.1671, 0.282, -0.00734), (-0.1464, 0.2522, 5.578), (0.1362, 0.3896, 1.971), (0.225, 0.2994, 2.055), (0.3291, 0.1889, 2.049), (0.4087, 0.1001, 1.955), (0.3508, -0.1845, 3.634), (0.1143, -0.3833, 4.452), (-0.02603, -0.3985, 2.752), (-0.09363, -0.3294, 2.925), (-0.2467, -0.2827, 4.406), (-0.3526, -0.07265, 2.883), (-0.2466, 0.2523, 5.244), (-0.1763, 0.3084, 3.619), (0.1314, 0.3293, 5.382), (0.298, 0.1647, 5.376), (0.3442, -0.0074, 5.376), (0.3111, -0.2025, 5.376), (0.09213, -0.3896, 4.603), (2.608e-08, -0.3516, 5.376), (-0.191, -0.336, 5.376), (-0.2689, -0.289, 4.557), (-0.3442, -0.0074, 5.376), (-0.2886, 0.2341, 5.369), (0.4334, 0.06701, 1.808), (0.3298, -0.1756, 1.81), (0.1904, -0.2839, 1.81), (-0.06569, -0.339, 2.561), (-0.1894, -0.2173, 2.464), (-0.3247, -0.08229, 2.518), (-0.3922, -0.03539, 2.692), (-0.3298, 0.183, 1.81), (-0.1904, 0.4102, 1.81), (0.09664, 0.4248, 1.828), (0.1852, -0.3285, 5.376), (0.2202, -0.3151, 3.634), (-0.317, -0.21, 5.376), (-0.2289, -0.1944, 2.98), (-0.125, -0.3159, 4.312), (0.02459, -0.3601, 4.331), (-0.1792, -0.3122, 4.678), (-0.02954, -0.3575, 4.697), (-0.06861, -0.3815, 4.635), (0.0002976, -0.3896, 4.403), (-0.1639, -0.3604, 4.606), (-0.09504, -0.3685, 4.375), (0.01899, -0.3908, 4.587), (0.04753, -0.3942, 4.492), (-0.2112, -0.3383, 4.518), (-0.1826, -0.3416, 4.422), (-0.309, -0.1858, 3.634), (-0.3568, -0.0074, 3.634), (-0.1784, -0.3164, 3.634), (2.887e-08, -0.342, 3.634), (3.12e-08, -0.335, 1.81), (-0.3808, -0.0074, 1.81), (-0.1904, -0.315, 1.81), (-0.3298, -0.1756, 1.81), (-0.1727, -0.343, 2.837), (-0.2263, -0.2926, 2.579), (-0.2484, -0.2675, 2.867), (-0.302, -0.2171, 2.609), (-0.3176, -0.1993, 2.813), (-0.1349, -0.3816, 2.74), (-0.1571, -0.3608, 2.633), (-0.3398, -0.1785, 2.706), (-2.561e-08, 0.3268, -0.01322), (0.1671, 0.282, -0.0331), (0.2894, 0.1597, -0.01322), (0.3342, -0.0074, 0.0106), (0.4143, -0.0074, 1.81), (-2.608e-08, 0.4613, 1.81), (-0.01075, 0.3112, 5.173), (0.3614, 0.171, 3.634), (0.4092, -0.0074, 3.634), (0.09312, 0.3294, 5.255), (0.2935, 0.3247, 1.815), (0.2562, 0.3257, 1.639), (0.3577, 0.2729, 1.815), (0.3408, 0.2456, 1.634), (0.275, 0.3239, 1.997), (0.3596, 0.2438, 1.993), (0.1709, 0.4143, 1.824), (0.4449, 0.1552, 1.808), (0.1913, 0.3901, 1.711), (0.4129, 0.1805, 1.699), (0.2029, 0.389, 1.933), (0.4245, 0.1793, 1.92), (0.1522, 0.2562, 7.02), (-2.701e-08, 0.297, 7.016), (-0.1522, 0.2562, 7.004), (-0.2636, 0.1448, 6.994), (0.1721, 0.2906, 5.376), (0.1784, 0.3016, 3.634), (-0.3081, 0.178, 5.376), (-0.3069, 0.1778, 3.619), (-0.1405, 0.2818, 5.169), (-2.515e-08, 0.3494, 3.634), (-0.07891, 0.3184, 5.382), (-0.05641, 0.3021, 5.528), (-0.1265, 0.3098, 5.394), (-0.1439, 0.3022, 5.237), (-0.05225, 0.323, 5.24), (-0.1481, 0.2813, 5.525), (-0.2485, 0.2685, 5.378), (0.04815, 0.3358, 5.387), (0.01854, 0.3229, 5.475), (-0.2214, 0.2685, 5.468), (0.02111, 0.3358, 5.297), (-0.2189, 0.2814, 5.29), (-0.2554, -0.0074, 7.0), (-0.1522, -0.0074, 7.013), (-4.191e-09, -0.0074, 7.017), (0.1522, -0.0074, 7.023), (0.2636, -0.0074, 7.027), (0.2894, -0.0074, 0.0106), (0.1671, -0.0074, -0.000433), (4.657e-10, -0.0074, -0.005675), (-0.1671, -0.0074, -0.01131), (-0.2894, -0.0074, -0.008521)], [], [(3, 36, 127, 128), (114, 110, 5, 37), (37, 5, 7, 38), (38, 7, 9, 39), (39, 9, 11, 56), (56, 11, 13, 41), (41, 13, 15, 42), (42, 15, 17, 58), (58, 17, 19, 44), (44, 19, 113, 116), (135, 134, 13, 11), (21, 23, 125, 129), (34, 45, 126, 131), (136, 135, 11, 9), (54, 35, 119, 93), (53, 117, 35, 54), (77, 73, 117, 53), (30, 31, 80, 85), (33, 52, 87, 84), (51, 50, 81, 83), (48, 57, 75, 76), (47, 28, 57, 48), (92, 96, 28, 47), (55, 24, 108, 104), (24, 25, 102, 108), (2, 0, 106, 99), (97, 94, 124, 130), (1, 3, 128, 121), (73, 44, 116, 117), (72, 58, 44, 73), (43, 32, 71, 70), (60, 61, 65, 67), (62, 43, 70, 66), (28, 39, 56, 57), (96, 38, 39, 28), (95, 37, 38, 96), (115, 114, 37, 95), (36, 97, 130, 127), (46, 6, 107, 105), (25, 26, 103, 102), (0, 55, 104, 106), (91, 92, 47, 8), (8, 47, 48, 10), (10, 48, 76, 12), (12, 76, 78, 14), (14, 78, 79, 16), (16, 79, 77, 18), (18, 77, 53, 20), (20, 53, 54, 22), (22, 54, 93, 88), (40, 29, 57, 56), (32, 43, 58, 72), (60, 32, 72, 74), (61, 60, 74, 75), (29, 61, 75, 57), (43, 62, 42, 58), (62, 63, 41, 42), (63, 40, 56, 41), (67, 66, 70, 71), (65, 64, 66, 67), (69, 68, 64, 65), (63, 62, 66, 64), (61, 29, 69, 65), (32, 60, 67, 71), (29, 40, 68, 69), (40, 63, 64, 68), (33, 59, 72, 73), (59, 31, 74, 72), (31, 30, 75, 74), (30, 49, 76, 75), (52, 33, 73, 77), (49, 50, 78, 76), (50, 51, 79, 78), (51, 52, 77, 79), (83, 82, 84, 87), (81, 80, 82, 83), (86, 85, 80, 81), (59, 33, 84, 82), (52, 51, 83, 87), (50, 49, 86, 81), (49, 30, 85, 86), (31, 59, 82, 80), (0, 2, 89, 88), (2, 4, 90, 89), (4, 6, 91, 90), (6, 46, 92, 91), (24, 55, 93, 119), (27, 26, 95, 96), (26, 25, 115, 95), (25, 24, 119, 115), (46, 27, 96, 92), (55, 0, 88, 93), (100, 103, 109, 105), (98, 102, 103, 100), (104, 108, 102, 98), (106, 104, 98, 99), (99, 98, 100, 101), (101, 100, 105, 107), (4, 2, 99, 101), (27, 46, 105, 109), (26, 27, 109, 103), (6, 4, 101, 107), (3, 1, 111, 110), (23, 21, 113, 112), (1, 23, 112, 111), (97, 36, 114, 115), (45, 34, 117, 116), (118, 94, 119, 35), (34, 118, 35, 117), (94, 97, 115, 119), (36, 3, 110, 114), (21, 45, 116, 113), (120, 121, 128, 127), (126, 129, 125, 122), (122, 125, 121, 120), (123, 122, 120, 124), (131, 126, 122, 123), (124, 120, 127, 130), (94, 118, 123, 124), (23, 1, 121, 125), (45, 21, 129, 126), (118, 34, 131, 123), (133, 134, 111, 112), (132, 133, 112, 113), (19, 17, 132), (7, 5, 136), (5, 110, 135, 136), (110, 111, 134, 135), (15, 13, 134, 133), (17, 15, 133, 132), (113, 19, 132), (9, 7, 136), (138, 137, 8, 10), (139, 138, 10, 12), (139, 140, 22, 88), (140, 141, 20, 22), (18, 20, 141), (91, 8, 137), (14, 16, 141, 140), (12, 14, 140, 139), (88, 89, 138, 139), (89, 90, 137, 138), (90, 91, 137), (16, 18, 141)])
me_cylinder_006.polygons.foreach_set('use_smooth', [True] * 144)
me_cylinder_006.use_remesh_preserve_volume = False
me_cylinder_006.use_remesh_preserve_attributes = False
me_cylinder_006.use_mirror_vertex_groups = False
me_cylinder_006.update()
me_cylinder_005 = bpy.data.meshes.new('Cylinder.005')
me_cylinder_005.from_pydata([(0.1214, 0.3917, 1.682), (-0.01664, 0.2817, 5.582), (0.201, 0.3029, 1.588), (0.08948, 0.3111, 5.507), (0.3051, 0.1924, 1.582), (0.2636, 0.1448, 7.027), (0.3938, 0.1023, 1.666), (0.3044, -0.0074, 7.021), (0.2894, -0.1523, 0.01889), (0.2636, -0.1596, 7.004), (0.1671, -0.2746, 0.02922), (0.1522, -0.271, 7.004), (-3.492e-08, -0.3194, 0.01889), (-4.051e-08, -0.3118, 7.004), (-0.1671, -0.2746, 0.0106), (-0.1522, -0.271, 6.989), (-0.2894, -0.1523, 0.0106), (-0.2636, -0.1596, 6.981), (-0.3342, -0.0074, -0.00734), (-0.3044, -0.0074, 6.979), (-0.2894, 0.1597, -0.00734), (-0.2503, 0.2341, 5.497), (-0.1671, 0.282, -0.00734), (-0.1464, 0.2522, 5.578), (0.1362, 0.3896, 1.971), (0.225, 0.2994, 2.055), (0.3291, 0.1889, 2.049), (0.4087, 0.1001, 1.955), (0.3508, -0.1845, 3.634), (0.1143, -0.3833, 4.452), (-0.02603, -0.3985, 2.752), (-0.09363, -0.3294, 2.925), (-0.2467, -0.2827, 4.406), (-0.3526, -0.07265, 2.883), (-0.2466, 0.2523, 5.244), (-0.1763, 0.3084, 3.619), (0.1314, 0.3293, 5.382), (0.298, 0.1647, 5.376), (0.3442, -0.0074, 5.376), (0.3111, -0.2025, 5.376), (0.09213, -0.3896, 4.603), (-3.353e-08, -0.3516, 5.376), (-0.191, -0.336, 5.376), (-0.2689, -0.289, 4.557), (-0.3442, -0.0074, 5.376), (-0.2886, 0.2341, 5.369), (0.4334, 0.06701, 1.808), (0.3298, -0.1756, 1.81), (0.1904, -0.2839, 1.81), (-0.06569, -0.339, 2.561), (-0.1894, -0.2173, 2.464), (-0.3247, -0.08229, 2.518), (-0.3922, -0.03539, 2.692), (-0.3298, 0.183, 1.81), (-0.1904, 0.4102, 1.81), (0.09664, 0.4248, 1.828), (0.1852, -0.3285, 5.376), (0.2202, -0.3151, 3.634), (-0.317, -0.21, 5.376), (-0.2289, -0.1944, 2.98), (-0.125, -0.3159, 4.312), (0.02459, -0.3601, 4.331), (-0.1792, -0.3122, 4.678), (-0.02954, -0.3575, 4.697), (-0.06861, -0.3815, 4.635), (0.0002975, -0.3896, 4.403), (-0.1639, -0.3604, 4.606), (-0.09504, -0.3685, 4.375), (0.01899, -0.3908, 4.587), (0.04753, -0.3942, 4.492), (-0.2112, -0.3383, 4.518), (-0.1826, -0.3416, 4.422), (-0.309, -0.1858, 3.634), (-0.3568, -0.0074, 3.634), (-0.1784, -0.3164, 3.634), (-3.073e-08, -0.342, 3.634), (-2.841e-08, -0.335, 1.81), (-0.3808, -0.0074, 1.81), (-0.1904, -0.315, 1.81), (-0.3298, -0.1756, 1.81), (-0.1727, -0.343, 2.837), (-0.2263, -0.2926, 2.579), (-0.2484, -0.2675, 2.867), (-0.302, -0.2171, 2.609), (-0.3176, -0.1993, 2.813), (-0.1349, -0.3816, 2.74), (-0.1571, -0.3608, 2.633), (-0.3398, -0.1785, 2.706), (-8.522e-08, 0.3268, -0.01322), (0.1671, 0.282, -0.0331), (0.2894, 0.1597, -0.01322), (0.3342, -0.0074, 0.0106), (0.4143, -0.0074, 1.81), (-8.568e-08, 0.4613, 1.81), (-0.01075, 0.3112, 5.173), (0.3614, 0.171, 3.634), (0.4092, -0.0074, 3.634), (0.09312, 0.3294, 5.255), (0.2935, 0.3247, 1.815), (0.2562, 0.3257, 1.639), (0.3577, 0.2729, 1.815), (0.3408, 0.2456, 1.634), (0.275, 0.3239, 1.997), (0.3596, 0.2438, 1.993), (0.1709, 0.4143, 1.824), (0.4449, 0.1552, 1.808), (0.1913, 0.3901, 1.711), (0.4129, 0.1805, 1.699), (0.2029, 0.389, 1.933), (0.4245, 0.1793, 1.92), (0.1522, 0.2562, 7.02), (-8.661e-08, 0.297, 7.016), (-0.1522, 0.2562, 7.004), (-0.2636, 0.1448, 6.994), (0.1721, 0.2906, 5.376), (0.1784, 0.3016, 3.634), (-0.3081, 0.178, 5.376), (-0.3069, 0.1778, 3.619), (-0.1405, 0.2818, 5.169), (-8.475e-08, 0.3494, 3.634), (-0.07891, 0.3184, 5.382), (-0.05641, 0.3021, 5.528), (-0.1265, 0.3098, 5.394), (-0.1439, 0.3022, 5.237), (-0.05225, 0.323, 5.24), (-0.1481, 0.2813, 5.525), (-0.2485, 0.2685, 5.378), (0.04815, 0.3358, 5.387), (0.01854, 0.3229, 5.475), (-0.2214, 0.2685, 5.468), (0.02111, 0.3358, 5.297), (-0.2189, 0.2814, 5.29), (-0.2554, -0.0074, 7.0), (-0.1522, -0.0074, 7.013), (-6.38e-08, -0.0074, 7.017), (0.1522, -0.0074, 7.023), (0.2636, -0.0074, 7.027), (0.2894, -0.0074, 0.0106), (0.1671, -0.0074, -0.0004327), (-5.914e-08, -0.0074, -0.005675), (-0.1671, -0.0074, -0.01131), (-0.2894, -0.0074, -0.008521)], [], [(3, 36, 127, 128), (114, 110, 5, 37), (37, 5, 7, 38), (38, 7, 9, 39), (39, 9, 11, 56), (56, 11, 13, 41), (41, 13, 15, 42), (42, 15, 17, 58), (58, 17, 19, 44), (44, 19, 113, 116), (135, 134, 13, 11), (21, 23, 125, 129), (34, 45, 126, 131), (136, 135, 11, 9), (54, 35, 119, 93), (53, 117, 35, 54), (77, 73, 117, 53), (30, 31, 80, 85), (33, 52, 87, 84), (51, 50, 81, 83), (48, 57, 75, 76), (47, 28, 57, 48), (92, 96, 28, 47), (55, 24, 108, 104), (24, 25, 102, 108), (2, 0, 106, 99), (97, 94, 124, 130), (1, 3, 128, 121), (73, 44, 116, 117), (72, 58, 44, 73), (43, 32, 71, 70), (60, 61, 65, 67), (62, 43, 70, 66), (28, 39, 56, 57), (96, 38, 39, 28), (95, 37, 38, 96), (115, 114, 37, 95), (36, 97, 130, 127), (46, 6, 107, 105), (25, 26, 103, 102), (0, 55, 104, 106), (91, 92, 47, 8), (8, 47, 48, 10), (10, 48, 76, 12), (12, 76, 78, 14), (14, 78, 79, 16), (16, 79, 77, 18), (18, 77, 53, 20), (20, 53, 54, 22), (22, 54, 93, 88), (40, 29, 57, 56), (32, 43, 58, 72), (60, 32, 72, 74), (61, 60, 74, 75), (29, 61, 75, 57), (43, 62, 42, 58), (62, 63, 41, 42), (63, 40, 56, 41), (67, 66, 70, 71), (65, 64, 66, 67), (69, 68, 64, 65), (63, 62, 66, 64), (61, 29, 69, 65), (32, 60, 67, 71), (29, 40, 68, 69), (40, 63, 64, 68), (33, 59, 72, 73), (59, 31, 74, 72), (31, 30, 75, 74), (30, 49, 76, 75), (52, 33, 73, 77), (49, 50, 78, 76), (50, 51, 79, 78), (51, 52, 77, 79), (83, 82, 84, 87), (81, 80, 82, 83), (86, 85, 80, 81), (59, 33, 84, 82), (52, 51, 83, 87), (50, 49, 86, 81), (49, 30, 85, 86), (31, 59, 82, 80), (0, 2, 89, 88), (2, 4, 90, 89), (4, 6, 91, 90), (6, 46, 92, 91), (24, 55, 93, 119), (27, 26, 95, 96), (26, 25, 115, 95), (25, 24, 119, 115), (46, 27, 96, 92), (55, 0, 88, 93), (100, 103, 109, 105), (98, 102, 103, 100), (104, 108, 102, 98), (106, 104, 98, 99), (99, 98, 100, 101), (101, 100, 105, 107), (4, 2, 99, 101), (27, 46, 105, 109), (26, 27, 109, 103), (6, 4, 101, 107), (3, 1, 111, 110), (23, 21, 113, 112), (1, 23, 112, 111), (97, 36, 114, 115), (45, 34, 117, 116), (118, 94, 119, 35), (34, 118, 35, 117), (94, 97, 115, 119), (36, 3, 110, 114), (21, 45, 116, 113), (120, 121, 128, 127), (126, 129, 125, 122), (122, 125, 121, 120), (123, 122, 120, 124), (131, 126, 122, 123), (124, 120, 127, 130), (94, 118, 123, 124), (23, 1, 121, 125), (45, 21, 129, 126), (118, 34, 131, 123), (133, 134, 111, 112), (132, 133, 112, 113), (19, 17, 132), (7, 5, 136), (5, 110, 135, 136), (110, 111, 134, 135), (15, 13, 134, 133), (17, 15, 133, 132), (113, 19, 132), (9, 7, 136), (138, 137, 8, 10), (139, 138, 10, 12), (139, 140, 22, 88), (140, 141, 20, 22), (18, 20, 141), (91, 8, 137), (14, 16, 141, 140), (12, 14, 140, 139), (88, 89, 138, 139), (89, 90, 137, 138), (90, 91, 137), (16, 18, 141)])
me_cylinder_005.polygons.foreach_set('use_smooth', [True] * 144)
me_cylinder_005.use_remesh_preserve_volume = False
me_cylinder_005.use_remesh_preserve_attributes = False
me_cylinder_005.use_mirror_vertex_groups = False
me_cylinder_005.update()
me_cylinder_008 = bpy.data.meshes.new('Cylinder.008')
me_cylinder_008.from_pydata([(0.1214, 0.3917, 1.682), (-0.01664, 0.2817, 5.582), (0.201, 0.3029, 1.588), (0.08948, 0.3111, 5.507), (0.3051, 0.1924, 1.582), (0.2636, 0.1448, 7.027), (0.3938, 0.1023, 1.666), (0.3044, -0.0074, 7.021), (0.2894, -0.1523, 0.01889), (0.2636, -0.1596, 7.004), (0.1671, -0.2746, 0.02922), (0.1522, -0.271, 7.004), (-3.492e-08, -0.3194, 0.01889), (-4.051e-08, -0.3118, 7.004), (-0.1671, -0.2746, 0.0106), (-0.1522, -0.271, 6.989), (-0.2894, -0.1523, 0.0106), (-0.2636, -0.1596, 6.981), (-0.3342, -0.0074, -0.00734), (-0.3044, -0.0074, 6.979), (-0.2894, 0.1597, -0.00734), (-0.2503, 0.2341, 5.497), (-0.1671, 0.282, -0.00734), (-0.1464, 0.2522, 5.578), (0.1362, 0.3896, 1.971), (0.225, 0.2994, 2.055), (0.3291, 0.1889, 2.049), (0.4087, 0.1001, 1.955), (0.3508, -0.1845, 3.634), (0.1143, -0.3833, 4.452), (-0.02603, -0.3985, 2.752), (-0.09363, -0.3294, 2.925), (-0.2467, -0.2827, 4.406), (-0.3526, -0.07265, 2.883), (-0.2466, 0.2523, 5.244), (-0.1763, 0.3084, 3.619), (0.1314, 0.3293, 5.382), (0.298, 0.1647, 5.376), (0.3442, -0.0074, 5.376), (0.3111, -0.2025, 5.376), (0.09213, -0.3896, 4.603), (-3.353e-08, -0.3516, 5.376), (-0.191, -0.336, 5.376), (-0.2689, -0.289, 4.557), (-0.3442, -0.0074, 5.376), (-0.2886, 0.2341, 5.369), (0.4334, 0.06701, 1.808), (0.3298, -0.1756, 1.81), (0.1904, -0.2839, 1.81), (-0.06569, -0.339, 2.561), (-0.1894, -0.2173, 2.464), (-0.3247, -0.08229, 2.518), (-0.3922, -0.03539, 2.692), (-0.3298, 0.183, 1.81), (-0.1904, 0.4102, 1.81), (0.09664, 0.4248, 1.828), (0.1852, -0.3285, 5.376), (0.2202, -0.3151, 3.634), (-0.317, -0.21, 5.376), (-0.2289, -0.1944, 2.98), (-0.125, -0.3159, 4.312), (0.02459, -0.3601, 4.331), (-0.1792, -0.3122, 4.678), (-0.02954, -0.3575, 4.697), (-0.06861, -0.3815, 4.635), (0.0002975, -0.3896, 4.403), (-0.1639, -0.3604, 4.606), (-0.09504, -0.3685, 4.375), (0.01899, -0.3908, 4.587), (0.04753, -0.3942, 4.492), (-0.2112, -0.3383, 4.518), (-0.1826, -0.3416, 4.422), (-0.309, -0.1858, 3.634), (-0.3568, -0.0074, 3.634), (-0.1784, -0.3164, 3.634), (-3.073e-08, -0.342, 3.634), (-2.841e-08, -0.335, 1.81), (-0.3808, -0.0074, 1.81), (-0.1904, -0.315, 1.81), (-0.3298, -0.1756, 1.81), (-0.1727, -0.343, 2.837), (-0.2263, -0.2926, 2.579), (-0.2484, -0.2675, 2.867), (-0.302, -0.2171, 2.609), (-0.3176, -0.1993, 2.813), (-0.1349, -0.3816, 2.74), (-0.1571, -0.3608, 2.633), (-0.3398, -0.1785, 2.706), (-8.522e-08, 0.3268, -0.01322), (0.1671, 0.282, -0.0331), (0.2894, 0.1597, -0.01322), (0.3342, -0.0074, 0.0106), (0.4143, -0.0074, 1.81), (-8.568e-08, 0.4613, 1.81), (-0.01075, 0.3112, 5.173), (0.3614, 0.171, 3.634), (0.4092, -0.0074, 3.634), (0.09312, 0.3294, 5.255), (0.2935, 0.3247, 1.815), (0.2562, 0.3257, 1.639), (0.3577, 0.2729, 1.815), (0.3408, 0.2456, 1.634), (0.275, 0.3239, 1.997), (0.3596, 0.2438, 1.993), (0.1709, 0.4143, 1.824), (0.4449, 0.1552, 1.808), (0.1913, 0.3901, 1.711), (0.4129, 0.1805, 1.699), (0.2029, 0.389, 1.933), (0.4245, 0.1793, 1.92), (0.1522, 0.2562, 7.02), (-8.661e-08, 0.297, 7.016), (-0.1522, 0.2562, 7.004), (-0.2636, 0.1448, 6.994), (0.1721, 0.2906, 5.376), (0.1784, 0.3016, 3.634), (-0.3081, 0.178, 5.376), (-0.3069, 0.1778, 3.619), (-0.1405, 0.2818, 5.169), (-8.475e-08, 0.3494, 3.634), (-0.07891, 0.3184, 5.382), (-0.05641, 0.3021, 5.528), (-0.1265, 0.3098, 5.394), (-0.1439, 0.3022, 5.237), (-0.05225, 0.323, 5.24), (-0.1481, 0.2813, 5.525), (-0.2485, 0.2685, 5.378), (0.04815, 0.3358, 5.387), (0.01854, 0.3229, 5.475), (-0.2214, 0.2685, 5.468), (0.02111, 0.3358, 5.297), (-0.2189, 0.2814, 5.29), (-0.2554, -0.0074, 7.0), (-0.1522, -0.0074, 7.013), (-6.38e-08, -0.0074, 7.017), (0.1522, -0.0074, 7.023), (0.2636, -0.0074, 7.027), (0.2894, -0.0074, 0.0106), (0.1671, -0.0074, -0.0004327), (-5.914e-08, -0.0074, -0.005675), (-0.1671, -0.0074, -0.01131), (-0.2894, -0.0074, -0.008521)], [], [(3, 36, 127, 128), (114, 110, 5, 37), (37, 5, 7, 38), (38, 7, 9, 39), (39, 9, 11, 56), (56, 11, 13, 41), (41, 13, 15, 42), (42, 15, 17, 58), (58, 17, 19, 44), (44, 19, 113, 116), (135, 134, 13, 11), (21, 23, 125, 129), (34, 45, 126, 131), (136, 135, 11, 9), (54, 35, 119, 93), (53, 117, 35, 54), (77, 73, 117, 53), (30, 31, 80, 85), (33, 52, 87, 84), (51, 50, 81, 83), (48, 57, 75, 76), (47, 28, 57, 48), (92, 96, 28, 47), (55, 24, 108, 104), (24, 25, 102, 108), (2, 0, 106, 99), (97, 94, 124, 130), (1, 3, 128, 121), (73, 44, 116, 117), (72, 58, 44, 73), (43, 32, 71, 70), (60, 61, 65, 67), (62, 43, 70, 66), (28, 39, 56, 57), (96, 38, 39, 28), (95, 37, 38, 96), (115, 114, 37, 95), (36, 97, 130, 127), (46, 6, 107, 105), (25, 26, 103, 102), (0, 55, 104, 106), (91, 92, 47, 8), (8, 47, 48, 10), (10, 48, 76, 12), (12, 76, 78, 14), (14, 78, 79, 16), (16, 79, 77, 18), (18, 77, 53, 20), (20, 53, 54, 22), (22, 54, 93, 88), (40, 29, 57, 56), (32, 43, 58, 72), (60, 32, 72, 74), (61, 60, 74, 75), (29, 61, 75, 57), (43, 62, 42, 58), (62, 63, 41, 42), (63, 40, 56, 41), (67, 66, 70, 71), (65, 64, 66, 67), (69, 68, 64, 65), (63, 62, 66, 64), (61, 29, 69, 65), (32, 60, 67, 71), (29, 40, 68, 69), (40, 63, 64, 68), (33, 59, 72, 73), (59, 31, 74, 72), (31, 30, 75, 74), (30, 49, 76, 75), (52, 33, 73, 77), (49, 50, 78, 76), (50, 51, 79, 78), (51, 52, 77, 79), (83, 82, 84, 87), (81, 80, 82, 83), (86, 85, 80, 81), (59, 33, 84, 82), (52, 51, 83, 87), (50, 49, 86, 81), (49, 30, 85, 86), (31, 59, 82, 80), (0, 2, 89, 88), (2, 4, 90, 89), (4, 6, 91, 90), (6, 46, 92, 91), (24, 55, 93, 119), (27, 26, 95, 96), (26, 25, 115, 95), (25, 24, 119, 115), (46, 27, 96, 92), (55, 0, 88, 93), (100, 103, 109, 105), (98, 102, 103, 100), (104, 108, 102, 98), (106, 104, 98, 99), (99, 98, 100, 101), (101, 100, 105, 107), (4, 2, 99, 101), (27, 46, 105, 109), (26, 27, 109, 103), (6, 4, 101, 107), (3, 1, 111, 110), (23, 21, 113, 112), (1, 23, 112, 111), (97, 36, 114, 115), (45, 34, 117, 116), (118, 94, 119, 35), (34, 118, 35, 117), (94, 97, 115, 119), (36, 3, 110, 114), (21, 45, 116, 113), (120, 121, 128, 127), (126, 129, 125, 122), (122, 125, 121, 120), (123, 122, 120, 124), (131, 126, 122, 123), (124, 120, 127, 130), (94, 118, 123, 124), (23, 1, 121, 125), (45, 21, 129, 126), (118, 34, 131, 123), (133, 134, 111, 112), (132, 133, 112, 113), (19, 17, 132), (7, 5, 136), (5, 110, 135, 136), (110, 111, 134, 135), (15, 13, 134, 133), (17, 15, 133, 132), (113, 19, 132), (9, 7, 136), (138, 137, 8, 10), (139, 138, 10, 12), (139, 140, 22, 88), (140, 141, 20, 22), (18, 20, 141), (91, 8, 137), (14, 16, 141, 140), (12, 14, 140, 139), (88, 89, 138, 139), (89, 90, 137, 138), (90, 91, 137), (16, 18, 141)])
me_cylinder_008.polygons.foreach_set('use_smooth', [True] * 144)
me_cylinder_008.use_remesh_preserve_volume = False
me_cylinder_008.use_remesh_preserve_attributes = False
me_cylinder_008.use_mirror_vertex_groups = False
me_cylinder_008.update()

# ---- objects
ob_cylinder_001 = bpy.data.objects.new('Cylinder.001', me_cylinder_002)
ob_cylinder_000 = bpy.data.objects.new('Cylinder.000', me_cylinder_003)
ob_cylinder_002 = bpy.data.objects.new('Cylinder.002', me_cylinder_004)
ob_cylinder_005 = bpy.data.objects.new('Cylinder.005', me_cylinder_007)
ob_cylinder_004 = bpy.data.objects.new('Cylinder.004', me_cylinder_006)
ob_cylinder_003 = bpy.data.objects.new('Cylinder.003', me_cylinder_005)
ob_cylinder_006 = bpy.data.objects.new('Cylinder.006', me_cylinder_008)

# ---- transforms, parenting, visibility, modifiers, constraints
ob_cylinder_001.location = (0.0, 0.0, 0.0)
ob_cylinder_001.scale = (0.3483, 0.3483, 0.3483)
ob_cylinder_001.lineart.crease_threshold = 0.0
_m = ob_cylinder_001.modifiers.new('Array', 'ARRAY')
_m.count = 4
_m.constant_offset_displace = (0.0, 0.0, 0.0)
_m.relative_offset_displace = (3.025, 0.0, 0.0)
_m = ob_cylinder_001.modifiers.new('Auto Smooth', 'NODES')
_m.node_group = ng_auto_smooth
_gi = [s.identifier for s in ng_auto_smooth.interface.items_tree if s.item_type == 'SOCKET' and s.in_out == 'INPUT']
_m[_gi[1]] = 0.8447  # Angle
ob_cylinder_000.location = (0.3082, 0.003826, 1.192)
ob_cylinder_000.rotation_euler = (-2.687e-07, 3.142, 1.175e-14)
ob_cylinder_000.scale = (0.3483, 0.3483, 0.3483)
ob_cylinder_000.lineart.crease_threshold = 0.0
_m = ob_cylinder_000.modifiers.new('Array', 'ARRAY')
_m.count = 4
_m.constant_offset_displace = (0.0, 0.0, 0.0)
_m.relative_offset_displace = (-3.025, 0.0, 0.0)
_m = ob_cylinder_000.modifiers.new('Auto Smooth', 'NODES')
_m.node_group = ng_auto_smooth
_gi = [s.identifier for s in ng_auto_smooth.interface.items_tree if s.item_type == 'SOCKET' and s.in_out == 'INPUT']
_m[_gi[1]] = 0.8447  # Angle
ob_cylinder_002.location = (0.6021, 0.007652, 0.0004576)
ob_cylinder_002.rotation_euler = (3.142, 3.142, 1.718e-14)
ob_cylinder_002.scale = (0.3483, 0.3483, 0.3483)
ob_cylinder_002.lineart.crease_threshold = 0.0
_m = ob_cylinder_002.modifiers.new('Array', 'ARRAY')
_m.count = 3
_m.constant_offset_displace = (0.0, 0.0, 0.0)
_m.relative_offset_displace = (-3.025, 0.0, 0.0)
_m = ob_cylinder_002.modifiers.new('Auto Smooth', 'NODES')
_m.node_group = ng_auto_smooth
_gi = [s.identifier for s in ng_auto_smooth.interface.items_tree if s.item_type == 'SOCKET' and s.in_out == 'INPUT']
_m[_gi[1]] = 0.8447  # Angle
ob_cylinder_005.location = (0.001514, 0.6044, 1.246)
ob_cylinder_005.rotation_euler = (3.142, 3.142, 1.571)
ob_cylinder_005.scale = (0.3483, 0.3483, 0.3483)
ob_cylinder_005.lineart.crease_threshold = 0.0
_m = ob_cylinder_005.modifiers.new('Array', 'ARRAY')
_m.count = 4
_m.constant_offset_displace = (0.0, 0.0, 0.0)
_m.relative_offset_displace = (-3.025, 0.0, 0.0)
_m = ob_cylinder_005.modifiers.new('Auto Smooth', 'NODES')
_m.node_group = ng_auto_smooth
_gi = [s.identifier for s in ng_auto_smooth.interface.items_tree if s.item_type == 'SOCKET' and s.in_out == 'INPUT']
_m[_gi[1]] = 0.8447  # Angle
ob_cylinder_004.location = (-0.002312, 0.2963, 2.438)
ob_cylinder_004.rotation_euler = (-3.142, -2.687e-07, 1.571)
ob_cylinder_004.scale = (0.3483, 0.3483, 0.3483)
ob_cylinder_004.lineart.crease_threshold = 0.0
_m = ob_cylinder_004.modifiers.new('Array', 'ARRAY')
_m.count = 4
_m.constant_offset_displace = (0.0, 0.0, 0.0)
_m.relative_offset_displace = (3.025, 0.0, 0.0)
_m = ob_cylinder_004.modifiers.new('Auto Smooth', 'NODES')
_m.node_group = ng_auto_smooth
_gi = [s.identifier for s in ng_auto_smooth.interface.items_tree if s.item_type == 'SOCKET' and s.in_out == 'INPUT']
_m[_gi[1]] = 0.8447  # Angle
ob_cylinder_003.location = (0.00534, 0.8984, 2.437)
ob_cylinder_003.rotation_euler = (6.283, 3.142, 1.571)
ob_cylinder_003.scale = (0.3483, 0.3483, 0.3483)
ob_cylinder_003.lineart.crease_threshold = 0.0
_m = ob_cylinder_003.modifiers.new('Array', 'ARRAY')
_m.count = 4
_m.constant_offset_displace = (0.0, 0.0, 0.0)
_m.relative_offset_displace = (-3.025, 0.0, 0.0)
_m = ob_cylinder_003.modifiers.new('Auto Smooth', 'NODES')
_m.node_group = ng_auto_smooth
_gi = [s.identifier for s in ng_auto_smooth.interface.items_tree if s.item_type == 'SOCKET' and s.in_out == 'INPUT']
_m[_gi[1]] = 0.8447  # Angle
ob_cylinder_006.location = (2.966, 0.8984, 2.437)
ob_cylinder_006.rotation_euler = (6.283, 3.142, 1.571)
ob_cylinder_006.scale = (0.3483, 0.3483, 0.3483)
ob_cylinder_006.lineart.crease_threshold = 0.0
_m = ob_cylinder_006.modifiers.new('Array', 'ARRAY')
_m.count = 3
_m.constant_offset_displace = (0.0, 0.0, 0.0)
_m.relative_offset_displace = (-4.5, 0.0, 0.0)
_m = ob_cylinder_006.modifiers.new('Auto Smooth', 'NODES')
_m.node_group = ng_auto_smooth
_gi = [s.identifier for s in ng_auto_smooth.interface.items_tree if s.item_type == 'SOCKET' and s.in_out == 'INPUT']
_m[_gi[1]] = 0.8447  # Angle

# ---- collection membership
col_collection_1.objects.link(ob_cylinder_001)
col_collection_1.objects.link(ob_cylinder_000)
col_collection_1.objects.link(ob_cylinder_002)
col_collection_1.objects.link(ob_cylinder_005)
col_collection_1.objects.link(ob_cylinder_004)
col_collection_1.objects.link(ob_cylinder_003)
col_collection_1.objects.link(ob_cylinder_006)

# ---- scene / render settings (as saved in the file)
scene.frame_start = 1; scene.frame_end = 250; scene.frame_set(1)
scene.render.engine = 'BLENDER_EEVEE_NEXT'
scene.render.resolution_percentage = 50
scene.render.dither_intensity = 0.0
scene.cycles.use_denoising = False
scene.cycles.samples = 128
scene.cycles.sampling_pattern = 'TABULATED_SOBOL'
scene.cycles.use_adaptive_sampling = False
scene.cycles.use_light_tree = False
scene.cycles.blur_glossy = 0.0
scene.cycles.sample_clamp_indirect = 0.0
scene.view_settings.view_transform = 'Standard'
bpy.context.view_layer.update()

# ---- added for rendering (the .blend has no active camera and no usable light): camera, sun
cam_auto = bpy.data.cameras.new('AutoCamera')
cam_auto.lens = 50.0
cam_auto.sensor_width = 36.0
cam_auto.clip_end = 1000.0
ob_auto_camera = bpy.data.objects.new('AutoCamera', cam_auto)
scene.collection.objects.link(ob_auto_camera)
ob_auto_camera.location = (6.6591, -4.45728, 5.36635)
ob_auto_camera.rotation_euler = (1.09748, -7.21219e-08, 0.694738)
scene.camera = ob_auto_camera
light_auto_sun = bpy.data.lights.new('AutoSun', 'SUN')
light_auto_sun.energy = 3.0
light_auto_sun.angle = 0.0523599
ob_auto_sun = bpy.data.objects.new('AutoSun', light_auto_sun)
scene.collection.objects.link(ob_auto_sun)
ob_auto_sun.rotation_euler = (0.872665, 0.174533, 0.523599)
bpy.context.view_layer.update()
